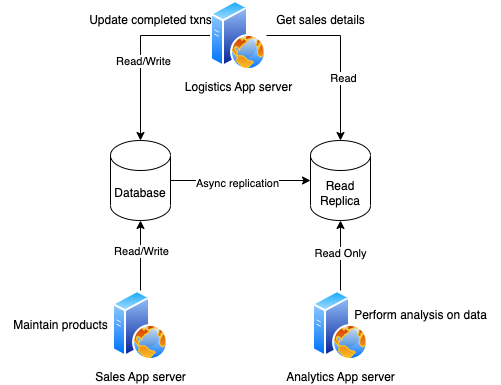

The diagram above was exported from draw.io. Its source (the exported page's mxGraphModel, read from the mxfile embedded in the PNG):
<mxGraphModel dx="946" dy="514" grid="1" gridSize="10" guides="1" tooltips="1" connect="1" arrows="1" fold="1" page="1" pageScale="1" pageWidth="850" pageHeight="1100" math="0" shadow="0">
  <root>
    <mxCell id="0" />
    <mxCell id="1" parent="0" />
    <mxCell id="Lp9k_9NFWQKUFBACmmBN-1" value="Read Replica" style="shape=cylinder3;whiteSpace=wrap;html=1;boundedLbl=1;backgroundOutline=1;size=15;" vertex="1" parent="1">
      <mxGeometry x="510" y="190" width="60" height="80" as="geometry" />
    </mxCell>
    <mxCell id="Lp9k_9NFWQKUFBACmmBN-3" style="edgeStyle=orthogonalEdgeStyle;rounded=0;orthogonalLoop=1;jettySize=auto;html=1;entryX=0;entryY=0.5;entryDx=0;entryDy=0;entryPerimeter=0;" edge="1" parent="1" source="Lp9k_9NFWQKUFBACmmBN-2" target="Lp9k_9NFWQKUFBACmmBN-1">
      <mxGeometry relative="1" as="geometry" />
    </mxCell>
    <mxCell id="Lp9k_9NFWQKUFBACmmBN-4" value="Async replication" style="edgeLabel;html=1;align=center;verticalAlign=middle;resizable=0;points=[];" vertex="1" connectable="0" parent="Lp9k_9NFWQKUFBACmmBN-3">
      <mxGeometry x="-0.0545" y="-1" relative="1" as="geometry">
        <mxPoint y="1" as="offset" />
      </mxGeometry>
    </mxCell>
    <mxCell id="Lp9k_9NFWQKUFBACmmBN-2" value="Database" style="shape=cylinder3;whiteSpace=wrap;html=1;boundedLbl=1;backgroundOutline=1;size=15;" vertex="1" parent="1">
      <mxGeometry x="310" y="190" width="60" height="80" as="geometry" />
    </mxCell>
    <mxCell id="Lp9k_9NFWQKUFBACmmBN-6" style="edgeStyle=orthogonalEdgeStyle;rounded=0;orthogonalLoop=1;jettySize=auto;html=1;" edge="1" parent="1" source="Lp9k_9NFWQKUFBACmmBN-5" target="Lp9k_9NFWQKUFBACmmBN-2">
      <mxGeometry relative="1" as="geometry" />
    </mxCell>
    <mxCell id="Lp9k_9NFWQKUFBACmmBN-7" value="Read/Write" style="edgeLabel;html=1;align=center;verticalAlign=middle;resizable=0;points=[];" vertex="1" connectable="0" parent="Lp9k_9NFWQKUFBACmmBN-6">
      <mxGeometry x="0.0714" y="2" relative="1" as="geometry">
        <mxPoint y="1" as="offset" />
      </mxGeometry>
    </mxCell>
    <mxCell id="Lp9k_9NFWQKUFBACmmBN-9" style="edgeStyle=orthogonalEdgeStyle;rounded=0;orthogonalLoop=1;jettySize=auto;html=1;entryX=0.5;entryY=0;entryDx=0;entryDy=0;entryPerimeter=0;" edge="1" parent="1" source="Lp9k_9NFWQKUFBACmmBN-5" target="Lp9k_9NFWQKUFBACmmBN-1">
      <mxGeometry relative="1" as="geometry" />
    </mxCell>
    <mxCell id="Lp9k_9NFWQKUFBACmmBN-10" value="Read" style="edgeLabel;html=1;align=center;verticalAlign=middle;resizable=0;points=[];" vertex="1" connectable="0" parent="Lp9k_9NFWQKUFBACmmBN-9">
      <mxGeometry x="0.2905" y="2" relative="1" as="geometry">
        <mxPoint y="1" as="offset" />
      </mxGeometry>
    </mxCell>
    <mxCell id="Lp9k_9NFWQKUFBACmmBN-5" value="Logistics App server" style="aspect=fixed;perimeter=ellipsePerimeter;html=1;align=center;shadow=0;dashed=0;spacingTop=3;image;image=img/lib/active_directory/web_server.svg;" vertex="1" parent="1">
      <mxGeometry x="410" y="50" width="56" height="70" as="geometry" />
    </mxCell>
    <mxCell id="Lp9k_9NFWQKUFBACmmBN-8" value="Update completed txns" style="text;html=1;align=center;verticalAlign=middle;resizable=0;points=[];autosize=1;strokeColor=none;fillColor=none;" vertex="1" parent="1">
      <mxGeometry x="275" y="55" width="150" height="30" as="geometry" />
    </mxCell>
    <mxCell id="Lp9k_9NFWQKUFBACmmBN-11" value="Get sales details" style="text;html=1;align=center;verticalAlign=middle;resizable=0;points=[];autosize=1;strokeColor=none;fillColor=none;" vertex="1" parent="1">
      <mxGeometry x="465" y="55" width="110" height="30" as="geometry" />
    </mxCell>
    <mxCell id="Lp9k_9NFWQKUFBACmmBN-13" value="" style="edgeStyle=orthogonalEdgeStyle;rounded=0;orthogonalLoop=1;jettySize=auto;html=1;" edge="1" parent="1" source="Lp9k_9NFWQKUFBACmmBN-12" target="Lp9k_9NFWQKUFBACmmBN-2">
      <mxGeometry relative="1" as="geometry" />
    </mxCell>
    <mxCell id="Lp9k_9NFWQKUFBACmmBN-14" value="Read/Write" style="edgeLabel;html=1;align=center;verticalAlign=middle;resizable=0;points=[];" vertex="1" connectable="0" parent="Lp9k_9NFWQKUFBACmmBN-13">
      <mxGeometry x="0.1571" relative="1" as="geometry">
        <mxPoint as="offset" />
      </mxGeometry>
    </mxCell>
    <mxCell id="Lp9k_9NFWQKUFBACmmBN-12" value="Sales App server" style="aspect=fixed;perimeter=ellipsePerimeter;html=1;align=center;shadow=0;dashed=0;spacingTop=3;image;image=img/lib/active_directory/web_server.svg;" vertex="1" parent="1">
      <mxGeometry x="312" y="340" width="56" height="70" as="geometry" />
    </mxCell>
    <mxCell id="Lp9k_9NFWQKUFBACmmBN-15" value="Maintain products" style="text;html=1;align=center;verticalAlign=middle;resizable=0;points=[];autosize=1;strokeColor=none;fillColor=none;" vertex="1" parent="1">
      <mxGeometry x="200" y="360" width="120" height="30" as="geometry" />
    </mxCell>
    <mxCell id="Lp9k_9NFWQKUFBACmmBN-17" value="" style="edgeStyle=orthogonalEdgeStyle;rounded=0;orthogonalLoop=1;jettySize=auto;html=1;" edge="1" parent="1" source="Lp9k_9NFWQKUFBACmmBN-16" target="Lp9k_9NFWQKUFBACmmBN-1">
      <mxGeometry relative="1" as="geometry" />
    </mxCell>
    <mxCell id="Lp9k_9NFWQKUFBACmmBN-18" value="Read Only" style="edgeLabel;html=1;align=center;verticalAlign=middle;resizable=0;points=[];" vertex="1" connectable="0" parent="Lp9k_9NFWQKUFBACmmBN-17">
      <mxGeometry x="0.1" y="1" relative="1" as="geometry">
        <mxPoint y="1" as="offset" />
      </mxGeometry>
    </mxCell>
    <mxCell id="Lp9k_9NFWQKUFBACmmBN-16" value="Analytics App server" style="aspect=fixed;perimeter=ellipsePerimeter;html=1;align=center;shadow=0;dashed=0;spacingTop=3;image;image=img/lib/active_directory/web_server.svg;" vertex="1" parent="1">
      <mxGeometry x="512" y="340" width="56" height="70" as="geometry" />
    </mxCell>
    <mxCell id="Lp9k_9NFWQKUFBACmmBN-19" value="Perform analysis on data" style="text;html=1;align=center;verticalAlign=middle;resizable=0;points=[];autosize=1;strokeColor=none;fillColor=none;" vertex="1" parent="1">
      <mxGeometry x="540" y="350" width="160" height="30" as="geometry" />
    </mxCell>
  </root>
</mxGraphModel>